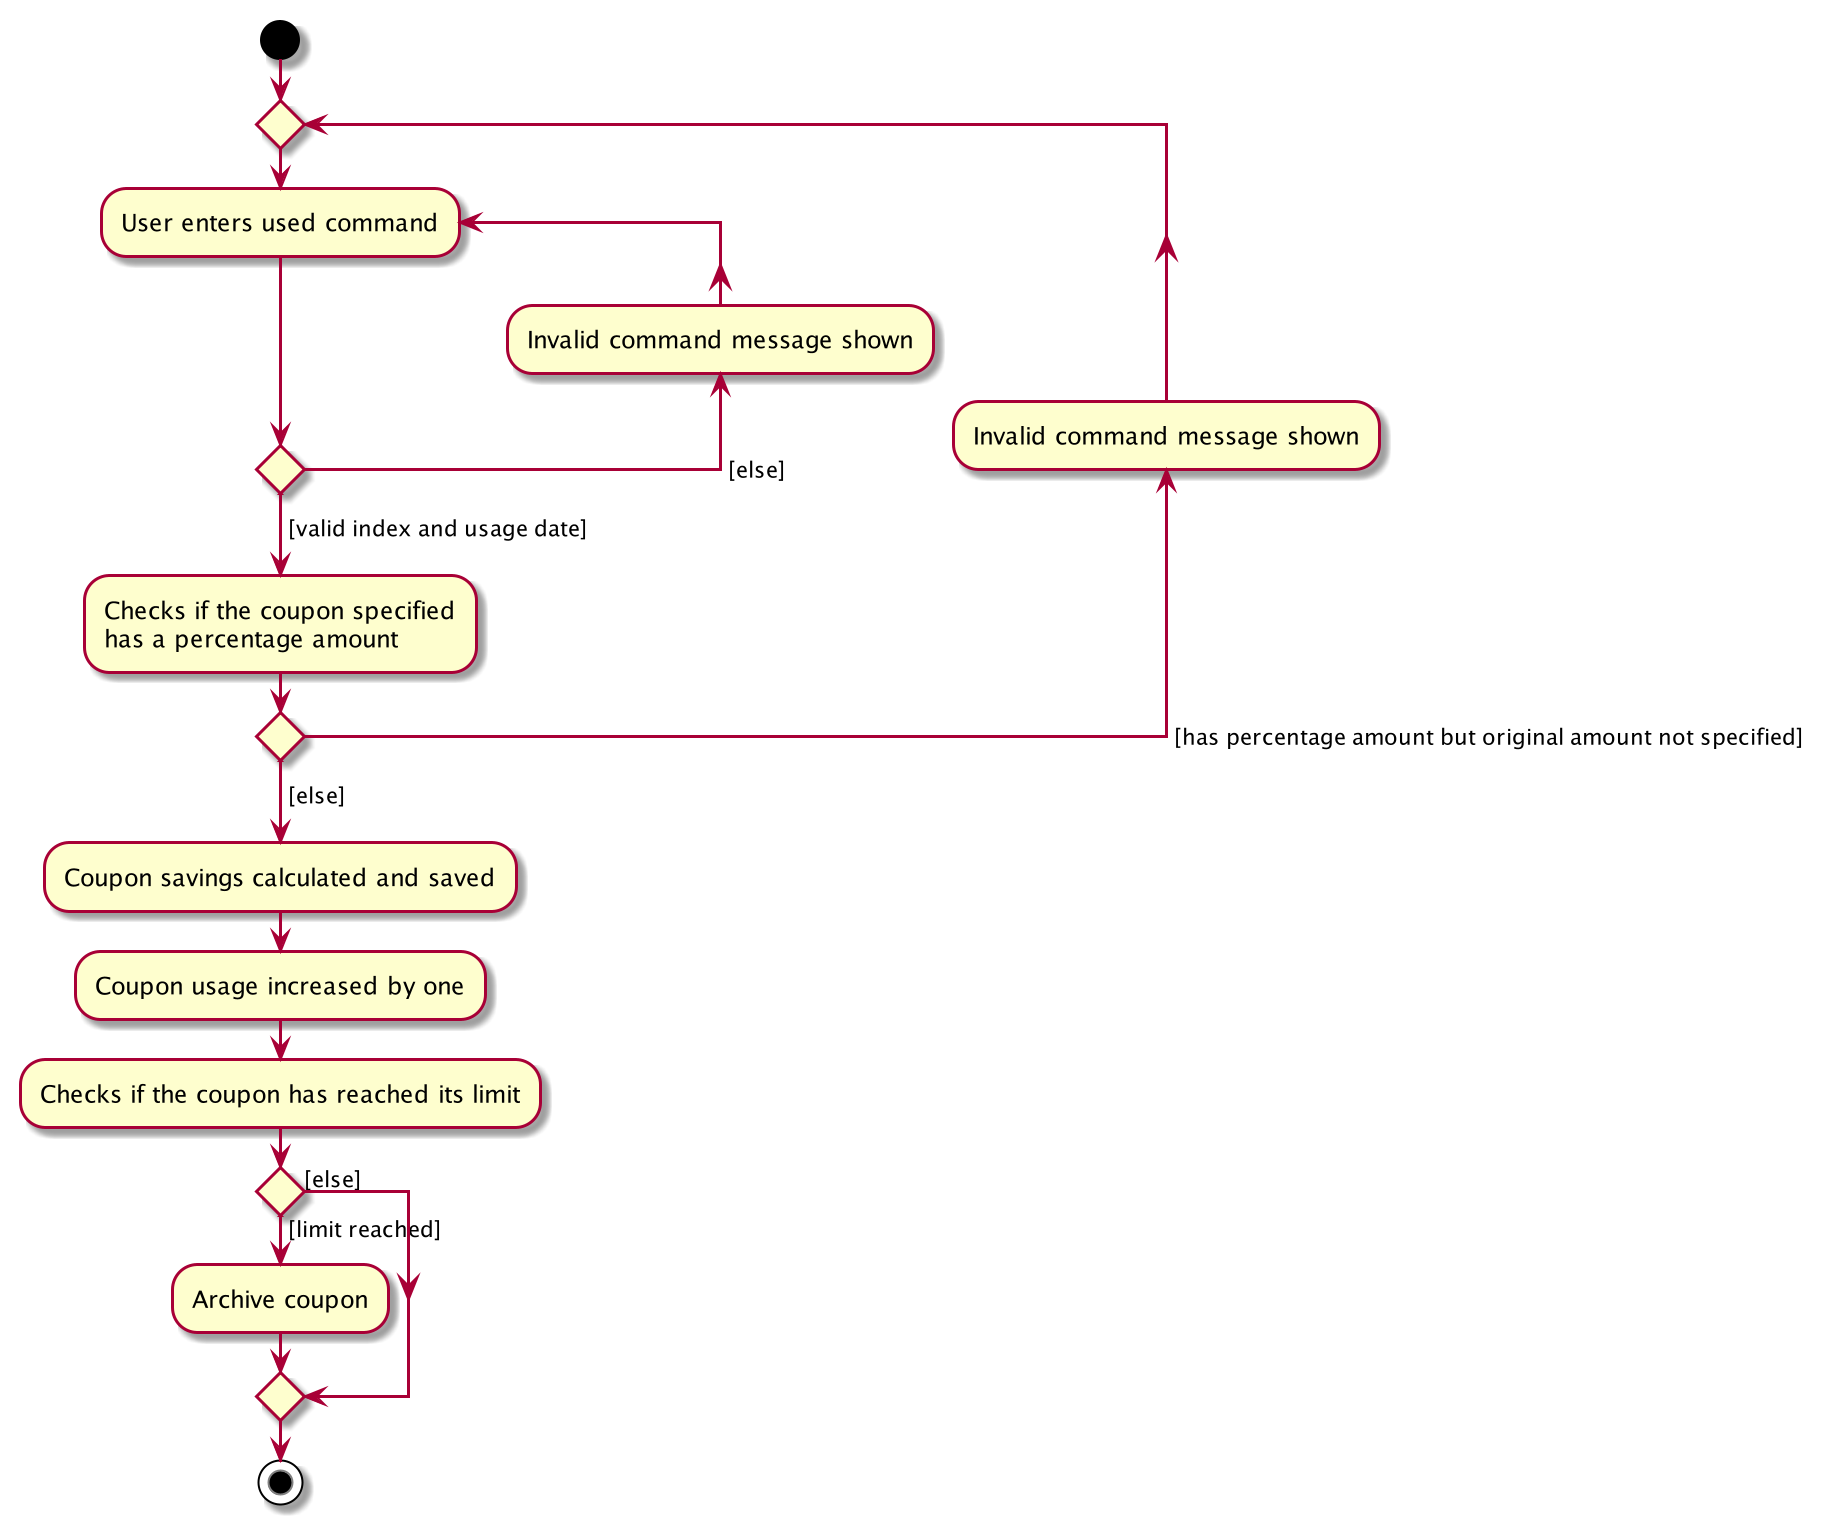

The diagram above was rendered by PlantUML. Its source (embedded in the PNG):
@startuml

start
repeat 
    repeat :User enters used command;
    backward :Invalid command message shown;
    repeat while () ->[else]
    ->[valid index and usage date];
    :Checks if the coupon specified
    has a percentage amount;
backward :Invalid command message shown;
repeat while () ->[has percentage amount but original amount not specified]
->[else];
:Coupon savings calculated and saved;
:Coupon usage increased by one;
:Checks if the coupon has reached its limit;

if () then ([limit reached])
    :Archive coupon;
else ([else])
endif
stop

@enduml